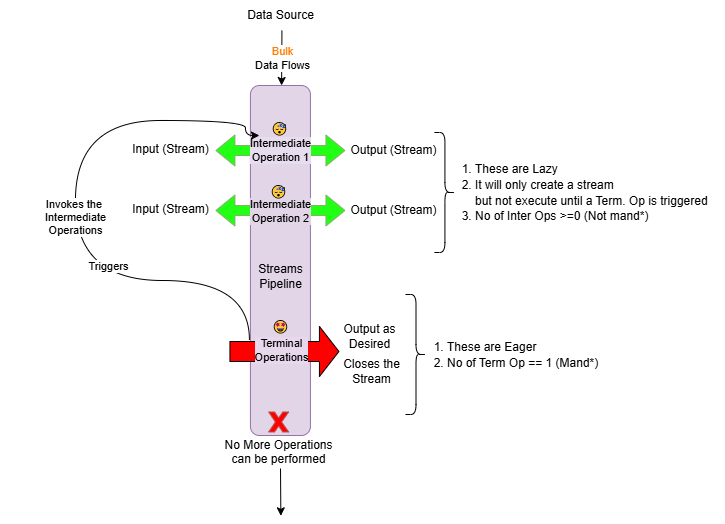

The diagram above was exported from draw.io. Its source (the exported page's mxGraphModel, read from the mxfile embedded in the PNG):
<mxGraphModel dx="765" dy="376" grid="0" gridSize="10" guides="1" tooltips="1" connect="1" arrows="1" fold="1" page="1" pageScale="1" pageWidth="827" pageHeight="1169" background="#FFFFFF" math="0" shadow="0">
  <root>
    <mxCell id="0" />
    <mxCell id="1" parent="0" />
    <mxCell id="ddFnvw3hS2taC7R_e_Aq-42" value="" style="rounded=1;whiteSpace=wrap;html=1;strokeColor=none;movable=0;resizable=0;rotatable=0;deletable=0;editable=0;locked=1;connectable=0;" vertex="1" parent="1">
      <mxGeometry x="8.920000000000016" y="314" width="120" height="60" as="geometry" />
    </mxCell>
    <mxCell id="ddFnvw3hS2taC7R_e_Aq-1" value="" style="rounded=1;whiteSpace=wrap;html=1;rotation=-90;fillColor=#e1d5e7;strokeColor=#9673a6;movable=0;resizable=0;rotatable=0;deletable=0;editable=0;locked=1;connectable=0;" vertex="1" parent="1">
      <mxGeometry x="113.92" y="320" width="350" height="60" as="geometry" />
    </mxCell>
    <mxCell id="ddFnvw3hS2taC7R_e_Aq-2" value="Intermediate&lt;div&gt;Operation 1&lt;/div&gt;" style="shape=flexArrow;endArrow=classic;startArrow=classic;html=1;rounded=0;fillColor=#20ff14;strokeColor=#82b366;labelBackgroundColor=#e8ddee;movable=0;resizable=0;rotatable=0;deletable=0;editable=0;locked=1;connectable=0;" edge="1" parent="1">
      <mxGeometry width="100" height="100" relative="1" as="geometry">
        <mxPoint x="223.92000000000002" y="240" as="sourcePoint" />
        <mxPoint x="353.92" y="240" as="targetPoint" />
      </mxGeometry>
    </mxCell>
    <mxCell id="ddFnvw3hS2taC7R_e_Aq-3" value="" style="shape=flexArrow;endArrow=classic;startArrow=classic;html=1;rounded=0;strokeColor=#82b366;align=center;verticalAlign=middle;fontFamily=Helvetica;fontSize=11;fontColor=default;labelBackgroundColor=default;fillColor=#20ff14;movable=0;resizable=0;rotatable=0;deletable=0;editable=0;locked=1;connectable=0;" edge="1" parent="1">
      <mxGeometry width="100" height="100" relative="1" as="geometry">
        <mxPoint x="223.92000000000002" y="300" as="sourcePoint" />
        <mxPoint x="353.92" y="300" as="targetPoint" />
      </mxGeometry>
    </mxCell>
    <mxCell id="ddFnvw3hS2taC7R_e_Aq-17" value="Intermediate&lt;div&gt;Operation 2&lt;/div&gt;" style="edgeLabel;html=1;align=center;verticalAlign=middle;resizable=0;points=[];rounded=0;strokeColor=#82b366;fontFamily=Helvetica;fontSize=11;fontColor=default;labelBackgroundColor=#e1d5e7;fillColor=#20ff14;movable=0;rotatable=0;deletable=0;editable=0;locked=1;connectable=0;" vertex="1" connectable="0" parent="ddFnvw3hS2taC7R_e_Aq-3">
      <mxGeometry x="-0.0205" y="-1" relative="1" as="geometry">
        <mxPoint x="1" as="offset" />
      </mxGeometry>
    </mxCell>
    <mxCell id="ddFnvw3hS2taC7R_e_Aq-6" value="Streams&lt;div&gt;Pipeline&lt;/div&gt;" style="text;html=1;align=center;verticalAlign=middle;resizable=0;points=[];autosize=1;strokeColor=none;fillColor=none;movable=0;rotatable=0;deletable=0;editable=0;locked=1;connectable=0;" vertex="1" parent="1">
      <mxGeometry x="257.92" y="345" width="63" height="41" as="geometry" />
    </mxCell>
    <mxCell id="ddFnvw3hS2taC7R_e_Aq-7" value="Data Source" style="text;html=1;align=center;verticalAlign=middle;resizable=0;points=[];autosize=1;strokeColor=none;fillColor=none;movable=0;rotatable=0;deletable=0;editable=0;locked=1;connectable=0;" vertex="1" parent="1">
      <mxGeometry x="243.92000000000002" y="90" width="90" height="30" as="geometry" />
    </mxCell>
    <mxCell id="ddFnvw3hS2taC7R_e_Aq-8" value="" style="endArrow=classic;html=1;rounded=0;exitX=0.517;exitY=1;exitDx=0;exitDy=0;exitPerimeter=0;movable=0;resizable=0;rotatable=0;deletable=0;editable=0;locked=1;connectable=0;" edge="1" parent="1" source="ddFnvw3hS2taC7R_e_Aq-7" target="ddFnvw3hS2taC7R_e_Aq-1">
      <mxGeometry relative="1" as="geometry">
        <mxPoint x="288.42" y="148" as="sourcePoint" />
        <mxPoint x="288.42" y="238" as="targetPoint" />
      </mxGeometry>
    </mxCell>
    <mxCell id="ddFnvw3hS2taC7R_e_Aq-9" value="&lt;font color=&quot;#ff7b00&quot;&gt;Bulk&lt;br&gt;&lt;/font&gt;Data Flows" style="edgeLabel;resizable=0;html=1;;align=center;verticalAlign=middle;movable=0;rotatable=0;deletable=0;editable=0;locked=1;connectable=0;" connectable="0" vertex="1" parent="ddFnvw3hS2taC7R_e_Aq-8">
      <mxGeometry relative="1" as="geometry" />
    </mxCell>
    <mxCell id="ddFnvw3hS2taC7R_e_Aq-12" value="Terminal&lt;br&gt;Operations" style="shape=flexArrow;endArrow=classic;html=1;rounded=0;endWidth=29.166666666666668;endSize=6.166666666666667;width=20;labelBackgroundColor=#e7d8ee;fillColor=#ff0000;movable=0;resizable=0;rotatable=0;deletable=0;editable=0;locked=1;connectable=0;" edge="1" parent="1">
      <mxGeometry x="-0.0545" y="1" width="50" height="50" relative="1" as="geometry">
        <mxPoint x="237.92000000000002" y="441" as="sourcePoint" />
        <mxPoint x="347.92" y="441" as="targetPoint" />
        <mxPoint as="offset" />
      </mxGeometry>
    </mxCell>
    <mxCell id="ddFnvw3hS2taC7R_e_Aq-18" value="Input (Stream)" style="text;html=1;align=center;verticalAlign=middle;resizable=0;points=[];autosize=1;strokeColor=none;fillColor=none;movable=0;rotatable=0;deletable=0;editable=0;locked=1;connectable=0;" vertex="1" parent="1">
      <mxGeometry x="128.92000000000002" y="224" width="100" height="30" as="geometry" />
    </mxCell>
    <mxCell id="ddFnvw3hS2taC7R_e_Aq-19" value="Input (Stream)" style="text;html=1;align=center;verticalAlign=middle;resizable=0;points=[];autosize=1;strokeColor=none;fillColor=none;movable=0;rotatable=0;deletable=0;editable=0;locked=1;connectable=0;" vertex="1" parent="1">
      <mxGeometry x="128.92000000000002" y="284" width="100" height="30" as="geometry" />
    </mxCell>
    <mxCell id="ddFnvw3hS2taC7R_e_Aq-20" value="Output (Stream)" style="text;html=1;align=center;verticalAlign=middle;resizable=0;points=[];autosize=1;strokeColor=none;fillColor=none;movable=0;rotatable=0;deletable=0;editable=0;locked=1;connectable=0;" vertex="1" parent="1">
      <mxGeometry x="346.92" y="285" width="110" height="30" as="geometry" />
    </mxCell>
    <mxCell id="ddFnvw3hS2taC7R_e_Aq-21" value="Output (Stream)" style="text;html=1;align=center;verticalAlign=middle;resizable=0;points=[];autosize=1;strokeColor=none;fillColor=none;movable=0;rotatable=0;deletable=0;editable=0;locked=1;connectable=0;" vertex="1" parent="1">
      <mxGeometry x="346.92" y="225" width="110" height="30" as="geometry" />
    </mxCell>
    <mxCell id="ddFnvw3hS2taC7R_e_Aq-22" value="Output as &lt;br&gt;Desired" style="text;html=1;align=center;verticalAlign=middle;resizable=0;points=[];autosize=1;strokeColor=none;fillColor=none;movable=0;rotatable=0;deletable=0;editable=0;locked=1;connectable=0;" vertex="1" parent="1">
      <mxGeometry x="337.92" y="406" width="80" height="40" as="geometry" />
    </mxCell>
    <mxCell id="ddFnvw3hS2taC7R_e_Aq-24" value="😴" style="text;html=1;align=center;verticalAlign=middle;resizable=0;points=[];autosize=1;strokeColor=none;fillColor=none;movable=0;rotatable=0;deletable=0;editable=0;locked=1;connectable=0;" vertex="1" parent="1">
      <mxGeometry x="267.92" y="204" width="40" height="30" as="geometry" />
    </mxCell>
    <mxCell id="ddFnvw3hS2taC7R_e_Aq-25" value="😴" style="text;html=1;align=center;verticalAlign=middle;resizable=0;points=[];autosize=1;strokeColor=none;fillColor=none;movable=0;rotatable=0;deletable=0;editable=0;locked=1;connectable=0;" vertex="1" parent="1">
      <mxGeometry x="266.92" y="267" width="40" height="30" as="geometry" />
    </mxCell>
    <mxCell id="ddFnvw3hS2taC7R_e_Aq-27" value="Closes the&lt;br&gt;Stream" style="text;html=1;align=center;verticalAlign=middle;resizable=0;points=[];autosize=1;strokeColor=none;fillColor=none;movable=0;rotatable=0;deletable=0;editable=0;locked=1;connectable=0;" vertex="1" parent="1">
      <mxGeometry x="339.92" y="441" width="80" height="40" as="geometry" />
    </mxCell>
    <mxCell id="ddFnvw3hS2taC7R_e_Aq-28" value="Invokes the&amp;nbsp;&lt;br&gt;Intermediate &lt;br&gt;Operations" style="endArrow=classic;html=1;rounded=0;edgeStyle=orthogonalEdgeStyle;curved=1;exitX=0.274;exitY=-0.017;exitDx=0;exitDy=0;exitPerimeter=0;entryX=0;entryY=0.7;entryDx=0;entryDy=0;entryPerimeter=0;movable=0;resizable=0;rotatable=0;deletable=0;editable=0;locked=1;connectable=0;" edge="1" parent="1" source="ddFnvw3hS2taC7R_e_Aq-1" target="ddFnvw3hS2taC7R_e_Aq-24">
      <mxGeometry width="50" height="50" relative="1" as="geometry">
        <mxPoint x="253.92000000000002" y="420" as="sourcePoint" />
        <mxPoint x="253.92000000000002" y="220" as="targetPoint" />
        <Array as="points">
          <mxPoint x="257.92" y="370" />
          <mxPoint x="83.92" y="370" />
          <mxPoint x="83.92" y="210" />
          <mxPoint x="253.92000000000002" y="210" />
          <mxPoint x="253.92000000000002" y="225" />
        </Array>
      </mxGeometry>
    </mxCell>
    <mxCell id="ddFnvw3hS2taC7R_e_Aq-36" value="Triggers" style="edgeLabel;html=1;align=center;verticalAlign=middle;resizable=0;points=[];movable=0;rotatable=0;deletable=0;editable=0;locked=1;connectable=0;" vertex="1" connectable="0" parent="ddFnvw3hS2taC7R_e_Aq-28">
      <mxGeometry x="-0.3218" y="-14" relative="1" as="geometry">
        <mxPoint as="offset" />
      </mxGeometry>
    </mxCell>
    <mxCell id="ddFnvw3hS2taC7R_e_Aq-30" value="" style="endArrow=classic;html=1;rounded=0;movable=0;resizable=0;rotatable=0;deletable=0;editable=0;locked=1;connectable=0;" edge="1" parent="1">
      <mxGeometry relative="1" as="geometry">
        <mxPoint x="289" y="558" as="sourcePoint" />
        <mxPoint x="289.36" y="605.3333333333334" as="targetPoint" />
      </mxGeometry>
    </mxCell>
    <mxCell id="ddFnvw3hS2taC7R_e_Aq-31" value="No More Operations&lt;br&gt;can be performed" style="shape=mxgraph.basic.x;html=1;outlineConnect=0;verticalLabelPosition=bottom;verticalAlign=top;fillColor=#FF0000;strokeColor=#b85450;movable=0;resizable=0;rotatable=0;deletable=0;editable=0;locked=1;connectable=0;" vertex="1" parent="ddFnvw3hS2taC7R_e_Aq-30">
      <mxGeometry width="20" height="20" relative="1" as="geometry">
        <mxPoint x="-12" y="-80" as="offset" />
      </mxGeometry>
    </mxCell>
    <mxCell id="ddFnvw3hS2taC7R_e_Aq-29" value="🤩" style="text;html=1;align=center;verticalAlign=middle;resizable=0;points=[];autosize=1;strokeColor=none;fillColor=none;movable=0;rotatable=0;deletable=0;editable=0;locked=1;connectable=0;" vertex="1" parent="1">
      <mxGeometry x="268.92" y="402" width="40" height="30" as="geometry" />
    </mxCell>
    <mxCell id="ddFnvw3hS2taC7R_e_Aq-37" value="" style="shape=curlyBracket;whiteSpace=wrap;html=1;rounded=1;flipH=1;labelPosition=right;verticalLabelPosition=middle;align=left;verticalAlign=middle;movable=0;resizable=0;rotatable=0;deletable=0;editable=0;locked=1;connectable=0;" vertex="1" parent="1">
      <mxGeometry x="442.92" y="222" width="21" height="120" as="geometry" />
    </mxCell>
    <mxCell id="ddFnvw3hS2taC7R_e_Aq-39" value="&lt;ol style=&quot;line-height: 130%;&quot;&gt;&lt;li&gt;These are Lazy&lt;/li&gt;&lt;li&gt;It will only create a stream&lt;br&gt;but not execute until a Term. Op is triggered&lt;/li&gt;&lt;li&gt;No of Inter Ops &amp;gt;=0 (Not mand*)&lt;/li&gt;&lt;/ol&gt;" style="text;html=1;align=left;verticalAlign=middle;resizable=1;points=[];autosize=1;strokeColor=none;fillColor=none;movable=1;rotatable=1;deletable=1;editable=1;locked=0;connectable=1;" vertex="1" parent="1">
      <mxGeometry x="441.92" y="234" width="291" height="98" as="geometry" />
    </mxCell>
    <mxCell id="ddFnvw3hS2taC7R_e_Aq-40" value="" style="shape=curlyBracket;whiteSpace=wrap;html=1;rounded=1;flipH=1;labelPosition=right;verticalLabelPosition=middle;align=left;verticalAlign=middle;movable=0;resizable=0;rotatable=0;deletable=0;editable=0;locked=1;connectable=0;" vertex="1" parent="1">
      <mxGeometry x="414" y="384" width="21" height="120" as="geometry" />
    </mxCell>
    <mxCell id="ddFnvw3hS2taC7R_e_Aq-41" value="&lt;div&gt;&lt;ol style=&quot;line-height: 130%;&quot;&gt;&lt;li&gt;&lt;span style=&quot;background-color: initial;&quot;&gt;These are Eager&lt;/span&gt;&lt;/li&gt;&lt;li&gt;&lt;span style=&quot;background-color: initial;&quot;&gt;No of Term Op == 1 (Mand*)&lt;/span&gt;&lt;/li&gt;&lt;/ol&gt;&lt;/div&gt;" style="text;html=1;align=left;verticalAlign=middle;resizable=1;points=[];autosize=1;strokeColor=none;fillColor=none;movable=1;rotatable=1;deletable=1;editable=1;locked=0;connectable=1;" vertex="1" parent="1">
      <mxGeometry x="414" y="411.5" width="209" height="67" as="geometry" />
    </mxCell>
  </root>
</mxGraphModel>